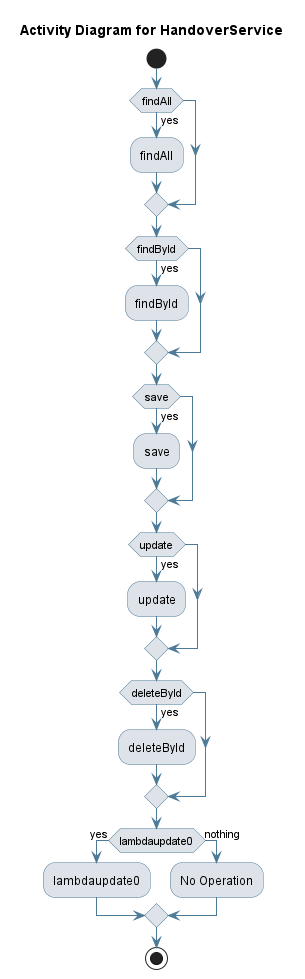

The diagram above was rendered by PlantUML. Its source (embedded in the PNG):
@startuml
skinparam activity {
 BackgroundColor #DEE3E9 
 BorderColor #4D7A97 
 ArrowColor #4D7A97 
}
!pragma useVerticalIf on
start
title Activity Diagram for HandoverService

if (findAll) then (yes)
:findAll;
endif
if (findById) then (yes)
:findById;
endif
if (save) then (yes)
:save;
endif
if (update) then (yes)
:update;
endif
if (deleteById) then (yes)
:deleteById;
endif
if (lambdaupdate0) then (yes)
:lambdaupdate0;
else (nothing)
:No Operation;
endif
stop
@enduml